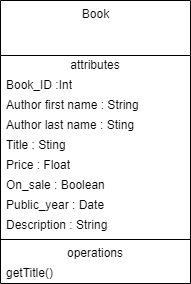

The diagram above was exported from draw.io. Its source (the exported page's mxGraphModel, read from the mxfile embedded in the PNG):
<mxGraphModel dx="1038" dy="539" grid="1" gridSize="10" guides="1" tooltips="1" connect="1" arrows="1" fold="1" page="1" pageScale="1" pageWidth="850" pageHeight="1100" math="0" shadow="0">
  <root>
    <mxCell id="0" />
    <mxCell id="1" parent="0" />
    <mxCell id="_nhvSjNqtdu2KlDMjVRg-27" value="Book" style="swimlane;fontStyle=0;align=center;verticalAlign=top;childLayout=stackLayout;horizontal=1;startSize=55;horizontalStack=0;resizeParent=1;resizeParentMax=0;resizeLast=0;collapsible=0;marginBottom=0;html=1;labelBackgroundColor=default;labelBorderColor=none;" parent="1" vertex="1">
      <mxGeometry x="310" y="140" width="190" height="283" as="geometry" />
    </mxCell>
    <mxCell id="_nhvSjNqtdu2KlDMjVRg-28" value="attributes" style="text;html=1;strokeColor=none;fillColor=none;align=center;verticalAlign=middle;spacingLeft=4;spacingRight=4;overflow=hidden;rotatable=0;points=[[0,0.5],[1,0.5]];portConstraint=eastwest;labelBackgroundColor=default;" parent="_nhvSjNqtdu2KlDMjVRg-27" vertex="1">
      <mxGeometry y="55" width="190" height="20" as="geometry" />
    </mxCell>
    <mxCell id="_nhvSjNqtdu2KlDMjVRg-43" value="Book_ID :Int" style="text;html=1;strokeColor=none;fillColor=none;align=left;verticalAlign=middle;spacingLeft=4;spacingRight=4;overflow=hidden;rotatable=0;points=[[0,0.5],[1,0.5]];portConstraint=eastwest;labelBackgroundColor=default;" parent="_nhvSjNqtdu2KlDMjVRg-27" vertex="1">
      <mxGeometry y="75" width="190" height="20" as="geometry" />
    </mxCell>
    <mxCell id="_nhvSjNqtdu2KlDMjVRg-44" value="Author first name : String" style="text;html=1;strokeColor=none;fillColor=none;align=left;verticalAlign=middle;spacingLeft=4;spacingRight=4;overflow=hidden;rotatable=0;points=[[0,0.5],[1,0.5]];portConstraint=eastwest;labelBackgroundColor=default;" parent="_nhvSjNqtdu2KlDMjVRg-27" vertex="1">
      <mxGeometry y="95" width="190" height="20" as="geometry" />
    </mxCell>
    <mxCell id="_nhvSjNqtdu2KlDMjVRg-45" value="Author last name : Sting" style="text;html=1;strokeColor=none;fillColor=none;align=left;verticalAlign=middle;spacingLeft=4;spacingRight=4;overflow=hidden;rotatable=0;points=[[0,0.5],[1,0.5]];portConstraint=eastwest;labelBackgroundColor=default;" parent="_nhvSjNqtdu2KlDMjVRg-27" vertex="1">
      <mxGeometry y="115" width="190" height="20" as="geometry" />
    </mxCell>
    <mxCell id="_nhvSjNqtdu2KlDMjVRg-46" value="Title : Sting" style="text;html=1;strokeColor=none;fillColor=none;align=left;verticalAlign=middle;spacingLeft=4;spacingRight=4;overflow=hidden;rotatable=0;points=[[0,0.5],[1,0.5]];portConstraint=eastwest;labelBackgroundColor=default;" parent="_nhvSjNqtdu2KlDMjVRg-27" vertex="1">
      <mxGeometry y="135" width="190" height="20" as="geometry" />
    </mxCell>
    <mxCell id="_nhvSjNqtdu2KlDMjVRg-47" value="Price : Float" style="text;html=1;strokeColor=none;fillColor=none;align=left;verticalAlign=middle;spacingLeft=4;spacingRight=4;overflow=hidden;rotatable=0;points=[[0,0.5],[1,0.5]];portConstraint=eastwest;labelBackgroundColor=default;" parent="_nhvSjNqtdu2KlDMjVRg-27" vertex="1">
      <mxGeometry y="155" width="190" height="20" as="geometry" />
    </mxCell>
    <mxCell id="_nhvSjNqtdu2KlDMjVRg-48" value="On_sale : Boolean" style="text;html=1;strokeColor=none;fillColor=none;align=left;verticalAlign=middle;spacingLeft=4;spacingRight=4;overflow=hidden;rotatable=0;points=[[0,0.5],[1,0.5]];portConstraint=eastwest;labelBackgroundColor=default;" parent="_nhvSjNqtdu2KlDMjVRg-27" vertex="1">
      <mxGeometry y="175" width="190" height="20" as="geometry" />
    </mxCell>
    <mxCell id="_nhvSjNqtdu2KlDMjVRg-49" value="Public_year : Date" style="text;html=1;strokeColor=none;fillColor=none;align=left;verticalAlign=middle;spacingLeft=4;spacingRight=4;overflow=hidden;rotatable=0;points=[[0,0.5],[1,0.5]];portConstraint=eastwest;labelBackgroundColor=default;" parent="_nhvSjNqtdu2KlDMjVRg-27" vertex="1">
      <mxGeometry y="195" width="190" height="20" as="geometry" />
    </mxCell>
    <mxCell id="_nhvSjNqtdu2KlDMjVRg-50" value="Description : String" style="text;html=1;strokeColor=none;fillColor=none;align=left;verticalAlign=middle;spacingLeft=4;spacingRight=4;overflow=hidden;rotatable=0;points=[[0,0.5],[1,0.5]];portConstraint=eastwest;labelBackgroundColor=default;" parent="_nhvSjNqtdu2KlDMjVRg-27" vertex="1">
      <mxGeometry y="215" width="190" height="20" as="geometry" />
    </mxCell>
    <mxCell id="_nhvSjNqtdu2KlDMjVRg-32" value="" style="line;strokeWidth=1;fillColor=none;align=left;verticalAlign=middle;spacingTop=-1;spacingLeft=3;spacingRight=3;rotatable=0;labelPosition=right;points=[];portConstraint=eastwest;labelBackgroundColor=default;" parent="_nhvSjNqtdu2KlDMjVRg-27" vertex="1">
      <mxGeometry y="235" width="190" height="8" as="geometry" />
    </mxCell>
    <mxCell id="_nhvSjNqtdu2KlDMjVRg-33" value="operations" style="text;html=1;strokeColor=none;fillColor=none;align=center;verticalAlign=middle;spacingLeft=4;spacingRight=4;overflow=hidden;rotatable=0;points=[[0,0.5],[1,0.5]];portConstraint=eastwest;labelBackgroundColor=default;" parent="_nhvSjNqtdu2KlDMjVRg-27" vertex="1">
      <mxGeometry y="243" width="190" height="20" as="geometry" />
    </mxCell>
    <mxCell id="_nhvSjNqtdu2KlDMjVRg-34" value="getTitle()" style="text;html=1;strokeColor=none;fillColor=none;align=left;verticalAlign=middle;spacingLeft=4;spacingRight=4;overflow=hidden;rotatable=0;points=[[0,0.5],[1,0.5]];portConstraint=eastwest;labelBackgroundColor=default;" parent="_nhvSjNqtdu2KlDMjVRg-27" vertex="1">
      <mxGeometry y="263" width="190" height="20" as="geometry" />
    </mxCell>
  </root>
</mxGraphModel>